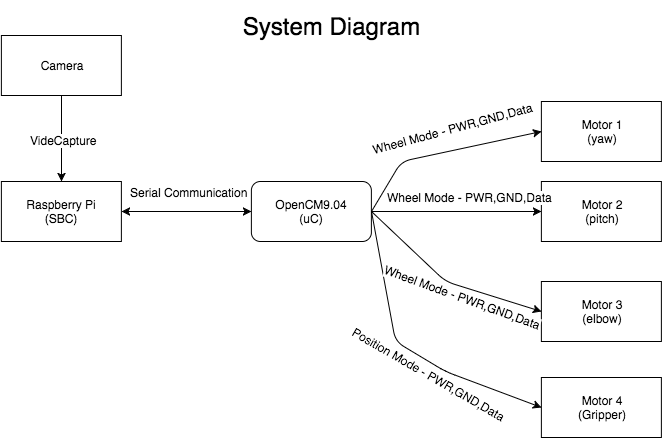

The diagram above was exported from draw.io. Its source (the exported page's mxGraphModel, read from the mxfile embedded in the PNG):
<mxGraphModel dx="795" dy="526" grid="1" gridSize="10" guides="1" tooltips="1" connect="1" arrows="1" fold="1" page="1" pageScale="1" pageWidth="826" pageHeight="1169" background="#ffffff" math="0" shadow="0">
  <root>
    <mxCell id="0" />
    <mxCell id="1" parent="0" />
    <mxCell id="2" value="Motor 1&lt;div&gt;(yaw)&lt;/div&gt;" style="whiteSpace=wrap;html=1;" vertex="1" parent="1">
      <mxGeometry x="615.8823529411764" y="100" width="120" height="60" as="geometry" />
    </mxCell>
    <mxCell id="3" value="Motor 2&lt;div&gt;(pitch)&lt;/div&gt;" style="whiteSpace=wrap;html=1;" vertex="1" parent="1">
      <mxGeometry x="615.8823529411764" y="180" width="120" height="60" as="geometry" />
    </mxCell>
    <mxCell id="4" value="Motor 4&lt;div&gt;(Gripper)&lt;/div&gt;" style="whiteSpace=wrap;html=1;" vertex="1" parent="1">
      <mxGeometry x="615.8823529411764" y="376" width="120" height="60" as="geometry" />
    </mxCell>
    <mxCell id="5" style="edgeStyle=orthogonalEdgeStyle;rounded=0;html=1;exitX=1;exitY=0.5;entryX=0;entryY=0.5;jettySize=auto;orthogonalLoop=1;" edge="1" source="6" target="3" parent="1">
      <mxGeometry relative="1" as="geometry">
        <Array as="points">
          <mxPoint x="575.8823529411764" y="210" />
          <mxPoint x="575.8823529411764" y="210" />
        </Array>
      </mxGeometry>
    </mxCell>
    <mxCell id="6" value="OpenCM9.04&lt;div&gt;(uC)&lt;/div&gt;" style="rounded=1;whiteSpace=wrap;html=1;" vertex="1" parent="1">
      <mxGeometry x="325.88235294117635" y="180" width="120" height="60" as="geometry" />
    </mxCell>
    <mxCell id="7" value="" style="endArrow=classic;html=1;entryX=0;entryY=0.5;exitX=1;exitY=0.5;" edge="1" source="6" target="2" parent="1">
      <mxGeometry width="50" height="50" relative="1" as="geometry">
        <mxPoint x="565.8823529411764" y="200" as="sourcePoint" />
        <mxPoint x="505.88235294117635" y="130" as="targetPoint" />
        <Array as="points">
          <mxPoint x="475.88235294117635" y="160" />
        </Array>
      </mxGeometry>
    </mxCell>
    <mxCell id="8" value="" style="endArrow=classic;html=1;entryX=0;entryY=0.5;exitX=1;exitY=0.5;" edge="1" source="6" target="4" parent="1">
      <mxGeometry x="445.88235294117635" y="240" width="50" height="50" as="geometry">
        <mxPoint x="445.88235294117635" y="320" as="sourcePoint" />
        <mxPoint x="615.8823529411764" y="240" as="targetPoint" />
        <Array as="points">
          <mxPoint x="470" y="340" />
          <mxPoint x="520" y="370" />
        </Array>
      </mxGeometry>
    </mxCell>
    <mxCell id="9" value="&lt;span&gt;Position Mode - PWR,GND,Data&lt;/span&gt;" style="text;html=1;resizable=0;points=[];align=center;verticalAlign=middle;labelBackgroundColor=#ffffff;rotation=30;" vertex="1" connectable="0" parent="8">
      <mxGeometry relative="1" as="geometry">
        <mxPoint x="21" y="25" as="offset" />
      </mxGeometry>
    </mxCell>
    <mxCell id="12" value="Raspberry Pi&lt;div&gt;(SBC)&lt;/div&gt;" style="whiteSpace=wrap;html=1;" vertex="1" parent="1">
      <mxGeometry x="75.88235294117635" y="180" width="120" height="60" as="geometry" />
    </mxCell>
    <mxCell id="13" value="&lt;span style=&quot;font-size: 24px ; line-height: 28.8px&quot;&gt;System Diagram&lt;/span&gt;" style="text;html=1;strokeColor=none;fillColor=none;align=center;verticalAlign=middle;whiteSpace=wrap;overflow=hidden;" vertex="1" parent="1">
      <mxGeometry x="295.88235294117635" width="220" height="50" as="geometry" />
    </mxCell>
    <mxCell id="14" value="&lt;span&gt;Wheel Mode - PWR,GND,Data&lt;/span&gt;" style="text;html=1;resizable=0;points=[];align=center;verticalAlign=middle;labelBackgroundColor=#ffffff;" vertex="1" connectable="0" parent="1">
      <mxGeometry x="513.3358683465174" y="180.33503578475472" as="geometry">
        <mxPoint x="31" y="15" as="offset" />
      </mxGeometry>
    </mxCell>
    <mxCell id="15" value="&lt;span&gt;Wheel Mode - PWR,GND,Data&lt;/span&gt;" style="text;html=1;resizable=0;points=[];align=center;verticalAlign=middle;labelBackgroundColor=#ffffff;rotation=-15;" vertex="1" connectable="0" parent="1">
      <mxGeometry x="493.3358683465174" y="120.33503578475472" as="geometry">
        <mxPoint x="31" y="15" as="offset" />
      </mxGeometry>
    </mxCell>
    <mxCell id="16" value="" style="endArrow=classic;startArrow=classic;html=1;entryX=0;entryY=0.5;exitX=1;exitY=0.5;" edge="1" source="12" target="6" parent="1">
      <mxGeometry width="50" height="50" relative="1" as="geometry">
        <mxPoint x="2.88235294117635" y="30" as="sourcePoint" />
        <mxPoint x="52.88235294117635" y="-20" as="targetPoint" />
      </mxGeometry>
    </mxCell>
    <mxCell id="17" value="Serial Communication" style="text;html=1;resizable=0;points=[];align=center;verticalAlign=middle;labelBackgroundColor=#ffffff;" vertex="1" connectable="0" parent="16">
      <mxGeometry x="0.0631" y="-4" relative="1" as="geometry">
        <mxPoint x="-2" y="-24" as="offset" />
      </mxGeometry>
    </mxCell>
    <mxCell id="18" style="edgeStyle=orthogonalEdgeStyle;rounded=0;html=1;exitX=0.5;exitY=1;entryX=0.5;entryY=0;jettySize=auto;orthogonalLoop=1;" edge="1" source="20" target="12" parent="1">
      <mxGeometry relative="1" as="geometry" />
    </mxCell>
    <mxCell id="19" value="VideCapture" style="text;html=1;resizable=0;points=[];align=center;verticalAlign=middle;labelBackgroundColor=#ffffff;" vertex="1" connectable="0" parent="18">
      <mxGeometry x="0.0164" y="2" relative="1" as="geometry">
        <mxPoint as="offset" />
      </mxGeometry>
    </mxCell>
    <mxCell id="20" value="Camera" style="whiteSpace=wrap;html=1;" vertex="1" parent="1">
      <mxGeometry x="75.88235294117635" y="34" width="120" height="60" as="geometry" />
    </mxCell>
    <mxCell id="29" value="Motor 3&lt;div&gt;(elbow)&lt;/div&gt;" style="whiteSpace=wrap;html=1;" vertex="1" parent="1">
      <mxGeometry x="615.8823529411764" y="280" width="120" height="60" as="geometry" />
    </mxCell>
    <mxCell id="31" value="" style="endArrow=classic;html=1;exitX=1;exitY=0.5;entryX=0;entryY=0.5;" edge="1" parent="1" source="6" target="29">
      <mxGeometry width="50" height="50" relative="1" as="geometry">
        <mxPoint x="510" y="310" as="sourcePoint" />
        <mxPoint x="560" y="260" as="targetPoint" />
        <Array as="points">
          <mxPoint x="520" y="280" />
        </Array>
      </mxGeometry>
    </mxCell>
    <mxCell id="32" value="&lt;span&gt;Wheel Mode - PWR,GND,Data&lt;/span&gt;" style="text;html=1;resizable=0;points=[];align=center;verticalAlign=middle;labelBackgroundColor=#ffffff;rotation=20;" vertex="1" connectable="0" parent="1">
      <mxGeometry x="513.3358683465174" y="270.3350357847547" as="geometry">
        <mxPoint x="31" y="15" as="offset" />
      </mxGeometry>
    </mxCell>
  </root>
</mxGraphModel>